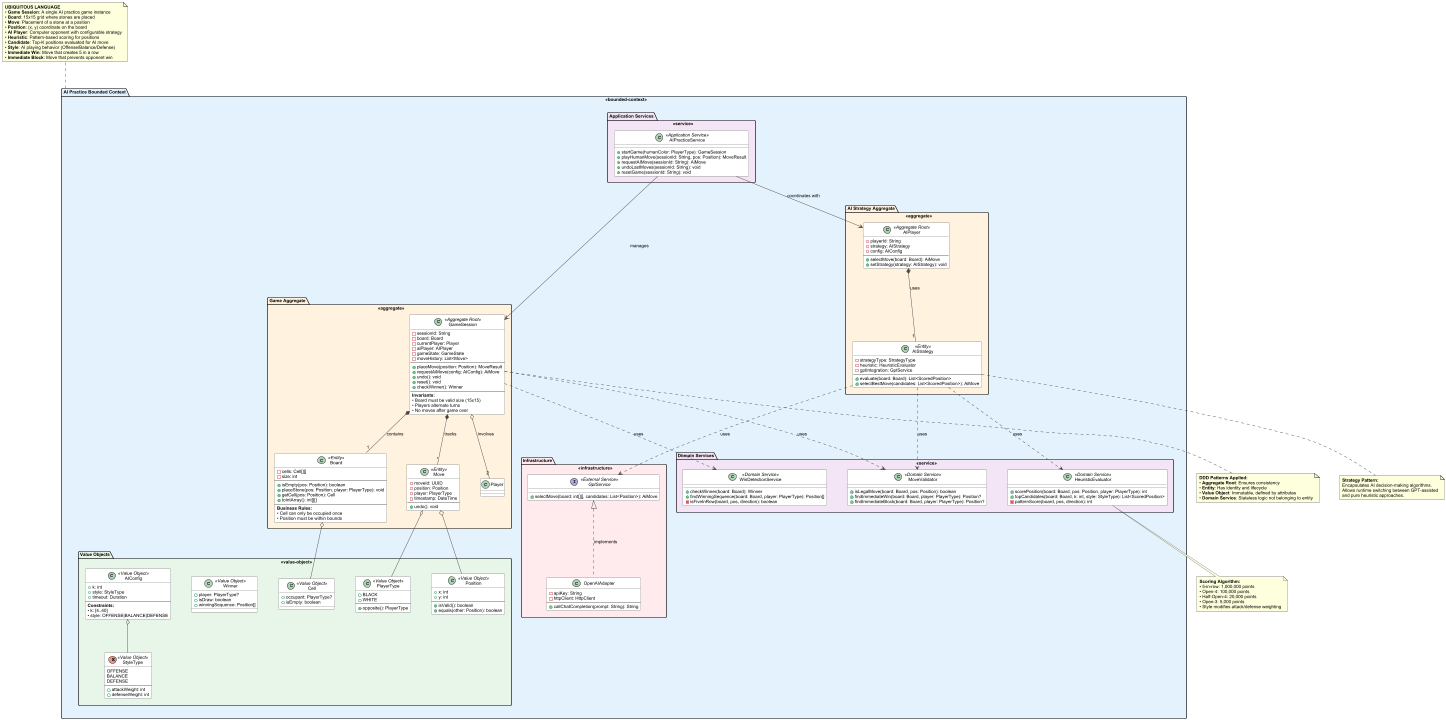

The diagram above was rendered by PlantUML. Its source (embedded in the PNG):
@startuml AI Practice - Domain-Driven Design
!define RECTANGLE class

skinparam {
    backgroundColor white
    shadowing false
    defaultFontName Arial
    defaultFontSize 11
    ranksep 80
    nodesep 50
}

skinparam package {
    BackgroundColor<<bounded-context>> #E3F2FD
    BackgroundColor<<aggregate>> #FFF3E0
    BackgroundColor<<value-object>> #E8F5E9
    BackgroundColor<<service>> #F3E5F5
    BackgroundColor<<infrastructure>> #FFEBEE
    BorderColor Black
    FontStyle bold
}

skinparam class {
    BackgroundColor #FFFFFF
    BorderColor #424242
    ArrowColor #424242
}

' ==================== BOUNDED CONTEXTS ====================
package "AI Practice Bounded Context" <<bounded-context>> {

    ' ==================== AGGREGATES ====================
    package "Game Aggregate" <<aggregate>> {
        class GameSession <<Aggregate Root>> {
            - sessionId: String
            - board: Board
            - currentPlayer: Player
            - aiPlayer: AIPlayer
            - gameState: GameState
            - moveHistory: List<Move>
            --
            + placeMove(position: Position): MoveResult
            + requestAiMove(config: AIConfig): AiMove
            + undo(): void
            + reset(): void
            + checkWinner(): Winner
            --
            <b>Invariants:</b>
            • Board must be valid size (15x15)
            • Players alternate turns
            • No moves after game over
        }

        class Board <<Entity>> {
            - cells: Cell[][]
            - size: int
            --
            + isEmpty(pos: Position): boolean
            + placeStone(pos: Position, player: PlayerType): void
            + getCell(pos: Position): Cell
            + toIntArray(): int[][]
            --
            <b>Business Rules:</b>
            • Cell can only be occupied once
            • Position must be within bounds
        }

        class Move <<Entity>> {
            - moveId: UUID
            - position: Position
            - player: PlayerType
            - timestamp: DateTime
            --
            + undo(): void
        }

        GameSession *-- "1" Board : contains
        GameSession *-- "*" Move : tracks
        GameSession o-- "2" Player : involves
    }

    package "AI Strategy Aggregate" <<aggregate>> {
        class AIPlayer <<Aggregate Root>> {
            - playerId: String
            - strategy: AIStrategy
            - config: AIConfig
            --
            + selectMove(board: Board): AiMove
            + setStrategy(strategy: AIStrategy): void
        }

        class AIStrategy <<Entity>> {
            - strategyType: StrategyType
            - heuristic: HeuristicEvaluator
            - gptIntegration: GptService
            --
            + evaluate(board: Board): List<ScoredPosition>
            + selectBestMove(candidates: List<ScoredPosition>): AiMove
        }

        AIPlayer *-- "1" AIStrategy : uses
    }

    ' ==================== VALUE OBJECTS ====================
    package "Value Objects" <<value-object>> {
        class Position <<Value Object>> {
            + x: int
            + y: int
            --
            + isValid(): boolean
            + equals(other: Position): boolean
        }

        class PlayerType <<Value Object>> {
            + BLACK
            + WHITE
            --
            + opposite(): PlayerType
        }

        class Cell <<Value Object>> {
            + occupant: PlayerType?
            + isEmpty: boolean
        }

        class Winner <<Value Object>> {
            + player: PlayerType?
            + isDraw: boolean
            + winningSequence: Position[]
        }

        class AIConfig <<Value Object>> {
            + k: int
            + style: StyleType
            + timeout: Duration
            --
            <b>Constraints:</b>
            • k: [4..40]
            • style: OFFENSE|BALANCE|DEFENSE
        }

        enum StyleType <<Value Object>> {
            OFFENSE
            BALANCE
            DEFENSE
            --
            + attackWeight: int
            + defenseWeight: int
        }

        AIConfig o-- StyleType
    }

    ' ==================== DOMAIN SERVICES ====================
    package "Domain Services" <<service>> {
        class WinDetectionService <<Domain Service>> {
            + checkWinner(board: Board): Winner
            + findWinningSequence(board: Board, player: PlayerType): Position[]
            - isFiveInRow(board, pos, direction): boolean
        }

        class HeuristicEvaluator <<Domain Service>> {
            + scorePosition(board: Board, pos: Position, player: PlayerType): int
            + topCandidates(board: Board, k: int, style: StyleType): List<ScoredPosition>
            - patternScore(board, pos, direction): int
        }

        class MoveValidator <<Domain Service>> {
            + isLegalMove(board: Board, pos: Position): boolean
            + findImmediateWin(board: Board, player: PlayerType): Position?
            + findImmediateBlock(board: Board, player: PlayerType): Position?
        }
    }

    ' ==================== APPLICATION SERVICES ====================
    package "Application Services" <<service>> {
        class AIPracticeService <<Application Service>> {
            + startGame(humanColor: PlayerType): GameSession
            + playHumanMove(sessionId: String, pos: Position): MoveResult
            + requestAIMove(sessionId: String): AiMove
            + undoLastMoves(sessionId: String): void
            + resetGame(sessionId: String): void
        }
    }

    ' ==================== INFRASTRUCTURE ====================
    package "Infrastructure" <<infrastructure>> {
        interface GptService <<External Service>> {
            + selectMove(board: int[][], candidates: List<Position>): AiMove
        }

        class OpenAIAdapter {
            - apiKey: String
            - httpClient: HttpClient
            --
            + callChatCompletion(prompt: String): String
        }

        GptService <|.. OpenAIAdapter : implements
    }

    ' ==================== RELATIONSHIPS ====================
    GameSession ..> WinDetectionService : uses
    GameSession ..> MoveValidator : uses
    AIStrategy ..> HeuristicEvaluator : uses
    AIStrategy ..> GptService : uses
    AIStrategy ..> MoveValidator : uses

    AIPracticeService --> GameSession : manages
    AIPracticeService --> AIPlayer : coordinates with

    Board o-- Cell
    Move o-- Position
    Move o-- PlayerType
}

' ==================== UBIQUITOUS LANGUAGE ====================
note top of "AI Practice Bounded Context"
    <b>UBIQUITOUS LANGUAGE</b>
    • <b>Game Session</b>: A single AI practice game instance
    • <b>Board</b>: 15x15 grid where stones are placed
    • <b>Move</b>: Placement of a stone at a position
    • <b>Position</b>: (x, y) coordinate on the board
    • <b>AI Player</b>: Computer opponent with configurable strategy
    • <b>Heuristic</b>: Pattern-based scoring for positions
    • <b>Candidate</b>: Top-K positions evaluated for AI move
    • <b>Style</b>: AI playing behavior (Offense/Balance/Defense)
    • <b>Immediate Win</b>: Move that creates 5 in a row
    • <b>Immediate Block</b>: Move that prevents opponent win
end note

' ==================== DDD PATTERNS ====================
note bottom of GameSession
    <b>DDD Patterns Applied:</b>
    • <b>Aggregate Root</b>: Ensures consistency
    • <b>Entity</b>: Has identity and lifecycle
    • <b>Value Object</b>: Immutable, defined by attributes
    • <b>Domain Service</b>: Stateless logic not belonging to entity
end note

note bottom of AIStrategy
    <b>Strategy Pattern:</b>
    Encapsulates AI decision-making algorithms.
    Allows runtime switching between GPT-assisted
    and pure heuristic approaches.
end note

note bottom of HeuristicEvaluator
    <b>Scoring Algorithm:</b>
    • 5-in-row: 1,000,000 points
    • Open-4: 100,000 points
    • Half-Open-4: 20,000 points
    • Open-3: 5,000 points
    • Style modifies attack/defense weighting
end note

@enduml